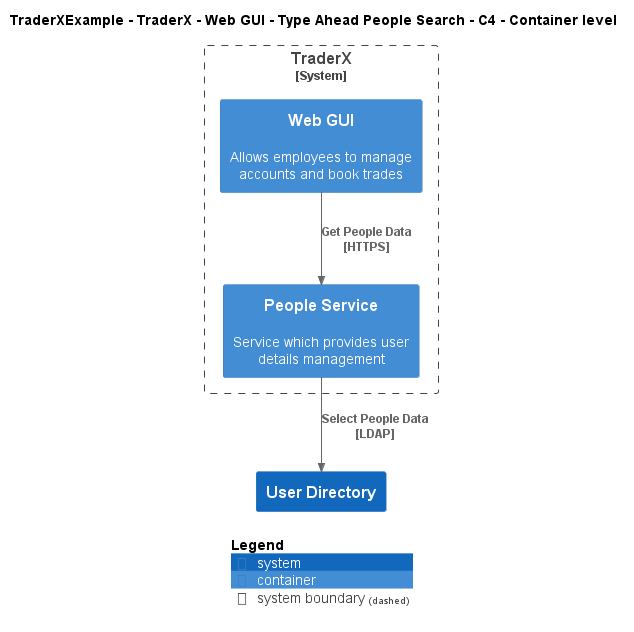

The diagram above was rendered by PlantUML. Its source (embedded in the PNG):
@startuml
!include ..\..\..\..\..\..\..\.c4s\C4_Container.puml

AddElementTag("c4interflow:lifecycle:new", $bgColor=green, $fontColor=#ffffff, $borderColor=green, $shadowing="False")
AddElementTag("c4interflow:lifecycle:changed", $bgColor=orange, $fontColor=#ffffff, $borderColor=orange, $shadowing="False")
AddElementTag("c4interflow:lifecycle:removed", $bgColor=red, $fontColor=#ffffff, $borderColor=red, $shadowing="False")

AddRelTag("c4interflow:lifecycle:new", $textColor=green, $lineColor=green)
AddRelTag("c4interflow:lifecycle:changed", $textColor=orange, $lineColor=orange)
AddRelTag("c4interflow:lifecycle:removed", $textColor=red, $lineColor=red)

SHOW_PERSON_PORTRAIT()
LAYOUT_TOP_DOWN()

skinparam linetype polyline

title TraderXExample - TraderX - Web GUI - Type Ahead People Search - C4 - Container level


System_Boundary(TraderXExample.SoftwareSystems.TraderX, "TraderX") {
    Container(TraderXExample.SoftwareSystems.TraderX.Containers.WebGUI, "Web GUI", "", "Allows employees to manage accounts and book trades")
    Container(TraderXExample.SoftwareSystems.TraderX.Containers.PeopleService, "People Service", "", "Service which provides user details management")
}
System(TraderXExample.SoftwareSystems.UserDirectory, "User Directory", "")

Rel(TraderXExample.SoftwareSystems.TraderX.Containers.WebGUI, TraderXExample.SoftwareSystems.TraderX.Containers.PeopleService, "Get People Data\n[HTTPS]", $tags='protocol:https')
Rel(TraderXExample.SoftwareSystems.TraderX.Containers.PeopleService, TraderXExample.SoftwareSystems.UserDirectory, "Select People Data\n[LDAP]", $tags='protocol:ldap')


SHOW_LEGEND()
@enduml